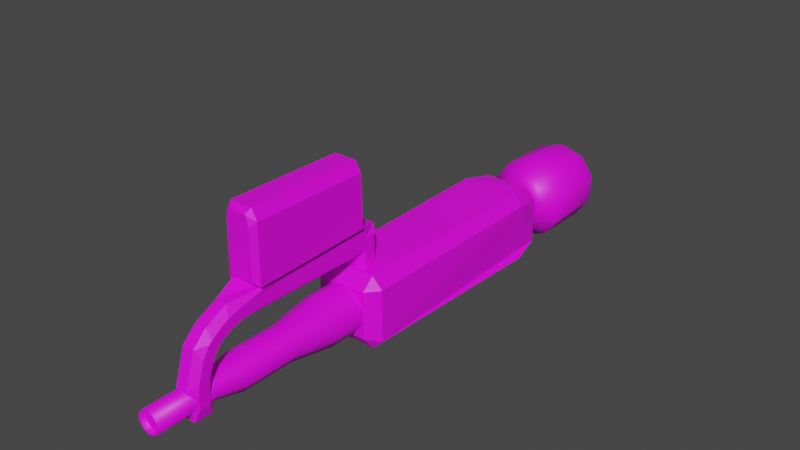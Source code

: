# Source: Turret.blend  (saved by Blender 2.80.75; exported with 4.5.12 LTS)
import bpy
from mathutils import Matrix  # noqa: F401  (used for matrix-valued properties, if any)

bpy.ops.wm.read_factory_settings(use_empty=True)
scene = bpy.context.scene
scene.name = 'Scene'

# ---- collections
col_collection = bpy.data.collections.new('Collection'); scene.collection.children.link(col_collection)

# ---- images (referenced by path relative to the original .blend; pixels are not part of the script)
import os
ASSET_DIR = os.environ.get("B2B_ASSET_DIR", "")  # directory of the original .blend (textures are referenced by path, not embedded)
HERE = os.path.dirname(os.path.abspath(__file__))  # packed textures are extracted next to this script under _unpacked/

def load_image(name, relpath, width, height, colorspace="sRGB"):
    """Load a texture the original file referenced (path relative to the .blend, or extracted next to this script)."""
    p = next((c for c in (os.path.join(HERE, relpath), os.path.join(ASSET_DIR, relpath)) if relpath and os.path.exists(c)), "")
    if p:
        img = bpy.data.images.load(p, check_existing=True)
        img.name = name
    else:  # same state as the original file: an image datablock whose file is absent (Cycles renders it pink)
        img = bpy.data.images.new(name, width, height)
        img.source = "FILE"
        img.filepath = "//" + (relpath or name)
    img.colorspace_settings.name = colorspace
    return img
img_turrettexture = load_image('TurretTexture', 'TurretTexture.png', 1024, 1024, 'sRGB')

# ---- materials (node trees are filled in below, after node groups)
mat_turretmat = bpy.data.materials.new('TurretMat')
mat_turretmat.use_transparent_shadow = False

# ---- material node trees
mat_turretmat.use_nodes = True; mat_turretmat.node_tree.nodes.clear()
_N = mat_turretmat.node_tree.nodes; _L = mat_turretmat.node_tree.links
n0 = _N.new('ShaderNodeOutputMaterial'); n0.name = 'Material Output'; n0.location = (300, 300)
n1 = _N.new('ShaderNodeBsdfPrincipled'); n1.name = 'Principled BSDF'; n1.location = (10, 300)
n1.distribution = 'GGX'
n1.subsurface_method = 'BURLEY'
n1.inputs[3].default_value = 1.45
n1.inputs[27].default_value = (0.0, 0.0, 0.0, 1.0)
n1.inputs[28].default_value = 1.0
n2 = _N.new('ShaderNodeTexImage'); n2.name = 'Image Texture'; n2.location = (-280, 280)
n2.image = img_turrettexture
n2.interpolation = 'Closest'
_L.new(n1.outputs[0], n0.inputs[0])
_L.new(n2.outputs[0], n1.inputs[0])
n0.is_active_output = True

# ---- world
world_world = bpy.data.worlds.new('World'); scene.world = world_world
world_world.use_nodes = True; world_world.node_tree.nodes.clear()
_N = world_world.node_tree.nodes; _L = world_world.node_tree.links
n0 = _N.new('ShaderNodeOutputWorld'); n0.name = 'World Output'; n0.location = (300, 300)
n1 = _N.new('ShaderNodeBackground'); n1.name = 'Background'; n1.location = (10, 300)
n1.inputs[0].default_value = (0.05088, 0.05088, 0.05088, 1.0)
_L.new(n1.outputs[0], n0.inputs[0])
n0.is_active_output = True
world_world.color = (0.05088, 0.05088, 0.05088)
world_world.use_sun_shadow = False
world_world.sun_shadow_jitter_overblur = 0.0

# ---- meshes
me_cylinder_001 = bpy.data.meshes.new('Cylinder.001')
me_cylinder_001.from_pydata([(0.0, 1.0, -3.222), (0.0, 1.0, 9.046), (0.5878, 0.809, -3.222), (0.5878, 0.809, 9.046), (0.9511, 0.309, -3.222), (0.9511, 0.309, 9.046), (0.9511, -0.309, -3.222), (0.9511, -0.309, 9.046), (0.5878, -0.809, -3.222), (0.5878, -0.809, 9.046), (-8.742e-08, -1.0, -3.222), (-8.742e-08, -1.0, 9.046), (-0.5878, -0.809, -3.222), (-0.5878, -0.809, 9.046), (-0.9511, -0.309, -3.222), (-0.9511, -0.309, 9.046), (-0.9511, 0.309, -3.222), (-0.9511, 0.309, 9.046), (-0.5878, 0.809, -3.222), (-0.5878, 0.809, 9.046), (0.4179, 0.5752, 10.91), (1.21e-06, 0.711, 10.91), (0.6762, 0.2197, 10.91), (0.6762, -0.2197, 10.91), (0.4179, -0.5752, 10.91), (1.148e-06, -0.711, 10.91), (-0.4179, -0.5752, 10.91), (-0.6762, -0.2197, 10.91), (-0.6762, 0.2197, 10.91), (-0.4179, 0.5752, 10.91), (0.4179, 0.5752, 13.1), (1.21e-06, 0.711, 13.1), (0.6762, 0.2197, 13.1), (0.6762, -0.2197, 13.1), (0.4179, -0.5752, 13.1), (1.148e-06, -0.711, 13.1), (-0.4179, -0.5752, 13.1), (-0.6762, -0.2197, 13.1), (-0.6762, 0.2197, 13.1), (-0.4179, 0.5752, 13.1), (0.2773, 0.3817, 14.19), (1.56e-06, 0.4719, 14.19), (0.4488, 0.1458, 14.19), (0.4488, -0.1458, 14.19), (0.2773, -0.3817, 14.19), (1.519e-06, -0.4719, 14.19), (-0.2773, -0.3817, 14.19), (-0.4488, -0.1458, 14.19), (-0.4488, 0.1458, 14.19), (-0.2773, 0.3817, 14.19), (0.2773, 0.3817, 16.67), (1.56e-06, 0.4719, 16.67), (0.4488, 0.1458, 16.67), (0.4488, -0.1458, 16.67), (0.2773, -0.3817, 16.67), (1.519e-06, -0.4719, 16.67), (-0.2773, -0.3817, 16.67), (-0.4488, -0.1458, 16.67), (-0.4488, 0.1458, 16.67), (-0.2773, 0.3817, 16.67), (-3.931e-09, 1.163, -3.633), (0.6836, 0.9409, -3.633), (1.106, 0.3594, -3.633), (1.106, -0.3594, -3.633), (0.6836, -0.9409, -3.633), (-1.056e-07, -1.163, -3.633), (-0.6836, -0.9409, -3.633), (-1.106, -0.3594, -3.633), (-1.106, 0.3594, -3.633), (-0.6836, 0.9409, -3.633), (2.94e-08, 1.704, -4.015), (1.002, 1.379, -4.015), (1.621, 0.5266, -4.015), (1.621, -0.5266, -4.015), (1.002, -1.379, -4.015), (-1.196e-07, -1.704, -4.015), (-1.002, -1.379, -4.015), (-1.621, -0.5266, -4.015), (-1.621, 0.5266, -4.015), (-1.002, 1.379, -4.015), (1.752e-07, 1.704, -6.624), (1.002, 1.379, -6.624), (1.621, 0.5266, -6.624), (1.621, -0.5266, -6.624), (1.002, -1.379, -6.624), (2.618e-08, -1.704, -6.624), (-1.002, -1.379, -6.624), (-1.621, -0.5266, -6.624), (-1.621, 0.5266, -6.624), (-1.002, 1.379, -6.624), (1.9e-07, 1.462, -7.082), (0.8591, 1.182, -7.082), (1.39, 0.4517, -7.082), (1.39, -0.4517, -7.082), (0.8591, -1.182, -7.082), (6.224e-08, -1.462, -7.082), (-0.8591, -1.182, -7.082), (-1.39, -0.4517, -7.082), (-1.39, 0.4517, -7.082), (-0.8591, 1.182, -7.082), (8.637e-08, 1.097, -7.537), (0.6446, 0.8873, -7.537), (1.043, 0.3389, -7.537), (1.043, -0.3389, -7.537), (0.6446, -0.8873, -7.537), (-9.504e-09, -1.097, -7.537), (-0.6446, -0.8873, -7.537), (-1.043, -0.3389, -7.537), (-1.043, 0.3389, -7.537), (-0.6446, 0.8873, -7.537), (0.2496, 0.3435, 16.67), (1.559e-06, 0.4246, 16.67), (0.4038, 0.1312, 16.67), (0.4038, -0.1312, 16.67), (0.2496, -0.3435, 16.67), (1.522e-06, -0.4246, 16.67), (-0.2496, -0.3435, 16.67), (-0.4038, -0.1312, 16.67), (-0.4038, 0.1312, 16.67), (-0.2496, 0.3435, 16.67), (0.2496, 0.3435, 16.46), (1.748e-06, 0.4246, 16.46), (0.4038, 0.1312, 16.46), (0.4038, -0.1312, 16.46), (0.2496, -0.3435, 16.46), (1.711e-06, -0.4246, 16.46), (-0.2496, -0.3435, 16.46), (-0.4038, -0.1312, 16.46), (-0.4038, 0.1312, 16.46), (-0.2496, 0.3435, 16.46), (0.215, 0.296, 16.46), (1.748e-06, 0.3658, 16.46), (0.3479, 0.113, 16.46), (0.3479, -0.113, 16.46), (0.215, -0.296, 16.46), (1.716e-06, -0.3658, 16.46), (-0.215, -0.296, 16.46), (-0.3479, -0.113, 16.46), (-0.3479, 0.113, 16.46), (-0.215, 0.296, 16.46), (-1.188, -1.619, -1.188), (-1.619, -1.188, -1.188), (-1.188, 1.619, -1.188), (-1.619, 1.188, -1.188), (1.619, -1.188, -1.188), (1.188, -1.619, -1.188), (1.188, 1.619, -1.188), (1.619, 1.188, -1.188), (-1.389, 0.9441, -2.475), (-0.9441, 1.389, -2.475), (-0.8467, 0.8467, -2.891), (-1.389, -0.9441, -2.475), (-0.8467, -0.8467, -2.891), (-0.9441, -1.389, -2.475), (0.9441, -1.389, -2.475), (0.8467, -0.8467, -2.891), (1.389, -0.9441, -2.475), (0.9441, 1.389, -2.475), (1.389, 0.9441, -2.475), (0.8467, 0.8467, -2.891), (-1.514, -1.07, 7.365), (-1.07, -1.514, 7.365), (-1.514, 1.07, 7.365), (-1.07, 1.514, 7.365), (1.514, 1.07, 7.365), (1.07, 1.514, 7.365), (1.514, -1.07, 7.365), (1.07, -1.514, 7.365), (-1.514, -1.07, 7.365), (-1.07, -1.514, 7.365), (-0.9773, -0.9773, 7.783), (-1.514, 1.07, 7.365), (-0.9773, 0.9773, 7.783), (-1.07, 1.514, 7.365), (1.514, 1.07, 7.365), (1.07, 1.514, 7.365), (0.9773, 0.9773, 7.783), (1.514, -1.07, 7.365), (0.9773, -0.9773, 7.783), (1.07, -1.514, 7.365), (-0.3451, -0.7368, 14.57), (-0.3451, -0.7368, 15.04), (0.3451, -0.7368, 14.57), (0.3451, -0.7368, 15.04), (-0.3696, -0.6796, 15.19), (-0.4945, -0.2363, 15.04), (-0.2363, 0.4945, 15.3), (-0.4945, 0.7526, 14.95), (-0.4945, 0.2363, 15.04), (-0.4945, -0.2363, 14.57), (-0.3696, -0.6796, 14.43), (-0.4945, 0.7526, 14.5), (-0.2363, 0.4945, 14.31), (-0.4945, 0.2363, 14.57), (0.4945, -0.2363, 15.04), (0.3696, -0.6796, 15.19), (0.4945, 0.7526, 14.95), (0.2363, 0.4945, 15.3), (0.4945, 0.2363, 15.04), (0.4945, -0.2363, 14.57), (0.3696, -0.6796, 14.43), (0.4945, 0.2363, 14.57), (0.2363, 0.4945, 14.31), (0.4945, 0.7526, 14.5), (-0.4945, 1.925, 14.43), (-0.4945, 1.492, 14.72), (-0.2363, 1.853, 14.88), (-0.4945, 1.729, 14.01), (-0.2363, 1.43, 13.98), (-0.4945, 1.296, 14.31), (0.4945, 1.729, 14.01), (0.4945, 1.296, 14.31), (0.2363, 1.43, 13.98), (0.4945, 1.925, 14.43), (0.2363, 1.853, 14.88), (0.4945, 1.492, 14.72), (-0.4945, 2.344, 13.85), (-0.4945, 2.053, 14.29), (-0.2363, 2.408, 14.3), (-0.4945, 2.034, 13.52), (-0.2363, 1.732, 13.57), (-0.4945, 1.756, 13.98), (0.4945, 2.034, 13.52), (0.4945, 1.756, 13.98), (0.2363, 1.732, 13.57), (0.4945, 2.344, 13.85), (0.2363, 2.408, 14.3), (0.4945, 2.053, 14.29), (-0.4945, 2.641, 13.08), (-0.4945, 2.481, 13.58), (-0.2363, 2.858, 13.4), (-0.4945, 2.192, 12.97), (-0.2363, 1.898, 13.17), (-0.4945, 2.052, 13.47), (0.4945, 2.192, 12.97), (0.4945, 2.052, 13.47), (0.2363, 1.898, 13.17), (0.4945, 2.641, 13.08), (0.2363, 2.858, 13.4), (0.4945, 2.481, 13.58), (-0.4945, 2.724, 12.25), (-0.4945, 2.684, 12.78), (-0.4734, 3.12, 12.49), (-0.4945, 2.254, 12.29), (-0.2363, 1.997, 12.57), (-0.4945, 2.219, 12.81), (0.4945, 2.254, 12.29), (0.4945, 2.219, 12.81), (0.2363, 1.997, 12.57), (0.4945, 2.724, 12.25), (0.5445, 3.012, 11.49), (0.4945, 2.684, 12.78), (-0.4945, 2.705, 7.032), (-0.4945, 2.706, 7.548), (-0.4774, 3.22, 7.29), (-0.4945, 2.233, 7.03), (-0.4945, 1.716, 7.029), (-0.2363, 1.974, 7.288), (-0.4945, 2.233, 7.547), (0.4945, 2.233, 7.03), (0.4945, 2.233, 7.547), (0.2363, 1.974, 7.288), (0.4945, 1.716, 7.029), (0.4945, 2.705, 7.032), (0.4774, 3.22, 7.29), (0.4945, 2.706, 7.548), (-0.4945, 2.707, 6.582), (-0.2363, 2.965, 6.325), (-0.4945, 2.234, 6.581), (-0.2363, 1.976, 6.322), (-0.4945, 1.718, 6.58), (0.4945, 2.234, 6.581), (0.4945, 1.718, 6.58), (0.2363, 1.976, 6.322), (0.4945, 2.707, 6.582), (0.2363, 2.965, 6.325), (-0.4945, 1.282, 7.028), (-0.2363, 1.023, 7.286), (0.4945, 1.282, 7.028), (0.2363, 1.023, 7.286), (-0.4945, 1.283, 6.579), (-0.2363, 1.025, 6.32), (0.4945, 1.283, 6.579), (0.2363, 1.025, 6.32), (0.6976, 3.12, 12.3), (0.5005, 3.313, 12.49), (-0.5005, 3.313, 12.49), (-0.6969, 3.104, 12.38), (0.5005, 3.293, 7.29), (0.6976, 3.293, 7.388), (-0.6445, 3.111, 7.387), (-0.5005, 3.293, 7.29), (0.365, 5.654, 12.48), (0.5005, 5.26, 12.48), (0.6976, 5.456, 12.29), (-0.365, 5.654, 12.48), (-0.6976, 5.456, 12.29), (-0.5005, 5.26, 12.48), (0.365, 5.634, 7.281), (0.6976, 5.438, 7.478), (0.5005, 5.24, 7.282), (-0.365, 5.634, 7.281), (-0.5005, 5.24, 7.282), (-0.6976, 5.438, 7.478), (0.3481, 5.685, 12.48), (0.4649, 5.881, 12.28), (-0.3481, 5.685, 12.48), (-0.4649, 5.881, 12.28), (0.3481, 5.665, 7.281), (0.4649, 5.863, 7.477), (-0.3481, 5.665, 7.281), (-0.4649, 5.863, 7.477)], [], [(0, 1, 3, 2), (2, 3, 5, 4), (4, 5, 7, 6), (6, 7, 9, 8), (8, 9, 11, 10), (10, 11, 13, 12), (12, 13, 15, 14), (14, 15, 17, 16), (7, 5, 22, 23), (16, 17, 19, 18), (18, 19, 1, 0), (2, 4, 62, 61), (23, 22, 32, 33), (5, 3, 20, 22), (1, 19, 29, 21), (19, 17, 28, 29), (17, 15, 27, 28), (15, 13, 26, 27), (13, 11, 25, 26), (11, 9, 24, 25), (9, 7, 23, 24), (3, 1, 21, 20), (31, 39, 49, 41), (21, 29, 39, 31), (27, 26, 36, 37), (24, 23, 33, 34), (20, 21, 31, 30), (28, 27, 37, 38), (25, 24, 34, 35), (22, 20, 30, 32), (29, 28, 38, 39), (26, 25, 35, 36), (47, 46, 56, 57), (37, 36, 46, 47), (34, 33, 43, 44), (30, 31, 41, 40), (38, 37, 47, 48), (35, 34, 44, 45), (32, 30, 40, 42), (39, 38, 48, 49), (36, 35, 45, 46), (33, 32, 42, 43), (54, 53, 113, 114), (44, 43, 53, 54), (40, 41, 51, 50), (48, 47, 57, 58), (45, 44, 54, 55), (42, 40, 50, 52), (49, 48, 58, 59), (46, 45, 55, 56), (43, 42, 52, 53), (41, 49, 59, 51), (63, 64, 74, 73), (18, 0, 60, 69), (16, 18, 69, 68), (14, 16, 68, 67), (12, 14, 67, 66), (10, 12, 66, 65), (8, 10, 65, 64), (6, 8, 64, 63), (0, 2, 61, 60), (4, 6, 63, 62), (70, 71, 81, 80), (60, 61, 71, 70), (67, 68, 78, 77), (64, 65, 75, 74), (61, 62, 72, 71), (68, 69, 79, 78), (65, 66, 76, 75), (62, 63, 73, 72), (69, 60, 70, 79), (66, 67, 77, 76), (87, 88, 98, 97), (77, 78, 88, 87), (74, 75, 85, 84), (71, 72, 82, 81), (78, 79, 89, 88), (75, 76, 86, 85), (72, 73, 83, 82), (79, 70, 80, 89), (76, 77, 87, 86), (73, 74, 84, 83), (94, 95, 105, 104), (84, 85, 95, 94), (81, 82, 92, 91), (88, 89, 99, 98), (85, 86, 96, 95), (82, 83, 93, 92), (89, 80, 90, 99), (86, 87, 97, 96), (83, 84, 94, 93), (80, 81, 91, 90), (100, 101, 102, 103, 104, 105, 106, 107, 108, 109), (91, 92, 102, 101), (98, 99, 109, 108), (95, 96, 106, 105), (92, 93, 103, 102), (99, 90, 100, 109), (96, 97, 107, 106), (93, 94, 104, 103), (90, 91, 101, 100), (97, 98, 108, 107), (116, 115, 125, 126), (50, 51, 111, 110), (58, 57, 117, 118), (55, 54, 114, 115), (52, 50, 110, 112), (59, 58, 118, 119), (56, 55, 115, 116), (53, 52, 112, 113), (51, 59, 119, 111), (57, 56, 116, 117), (126, 125, 135, 136), (113, 112, 122, 123), (111, 119, 129, 121), (117, 116, 126, 127), (114, 113, 123, 124), (110, 111, 121, 120), (118, 117, 127, 128), (115, 114, 124, 125), (112, 110, 120, 122), (119, 118, 128, 129), (130, 131, 139, 138, 137, 136, 135, 134, 133, 132), (123, 122, 132, 133), (121, 129, 139, 131), (127, 126, 136, 137), (124, 123, 133, 134), (120, 121, 131, 130), (128, 127, 137, 138), (125, 124, 134, 135), (122, 120, 130, 132), (129, 128, 138, 139), (152, 150, 159, 155), (164, 165, 175, 174, 177, 179, 169, 161, 167, 166), (141, 151, 153, 140), (165, 163, 173, 175), (178, 176, 172, 170), (145, 154, 156, 144), (157, 146, 147, 158), (148, 143, 142, 149), (140, 161, 160, 141), (148, 149, 150), (151, 152, 153), (154, 155, 156), (157, 158, 159), (146, 165, 164, 147), (167, 145, 144, 166), (163, 142, 143, 162), (141, 160, 162, 143, 148, 151), (168, 169, 170), (171, 172, 173), (174, 175, 176), (177, 178, 179), (150, 152, 151, 148), (154, 153, 152, 155), (149, 157, 159, 150), (158, 156, 155, 159), (146, 157, 149, 142, 163, 165), (144, 156, 158, 147, 164, 166), (140, 153, 154, 145, 167, 161), (170, 172, 171, 168), (176, 178, 177, 174), (169, 179, 178, 170), (175, 173, 172, 176), (173, 163, 162, 160, 168, 171), (168, 160, 161, 169), (195, 197, 186, 184), (190, 200, 182, 180), (196, 203, 211, 215), (195, 184, 181, 183), (199, 201, 198, 194), (200, 195, 183, 182), (219, 216, 229, 233), (207, 204, 217, 221), (186, 197, 214, 206), (190, 192, 202, 200), (224, 220, 232, 236), (206, 214, 226, 218), (212, 208, 220, 224), (213, 210, 223, 227), (243, 240, 253, 258), (225, 222, 235, 239), (231, 228, 241, 245), (218, 226, 238, 230), (242, 250, 284, 287), (230, 238, 250, 242), (236, 232, 244, 248), (237, 234, 247, 251), (261, 257, 277, 279), (288, 291, 302, 300), (255, 252, 266, 268), (249, 246, 260, 265), (269, 273, 283, 281), (263, 259, 271, 274), (272, 262, 278, 282), (295, 292, 304, 306), (256, 270, 280, 276), (273, 269, 267, 275), (279, 277, 281, 283), (254, 242, 287, 290), (254, 264, 275, 267), (248, 244, 257, 261), (284, 289, 299, 294), (303, 296, 307, 311), (264, 254, 290, 289), (290, 287, 296, 303), (250, 264, 289, 284), (294, 299, 309, 305), (298, 301, 310, 308), (307, 305, 309, 311), (180, 182, 183, 181), (191, 187, 205, 209), (202, 192, 208, 212), (185, 188, 193, 189), (186, 187, 188), (191, 192, 193), (196, 197, 198), (201, 202, 203), (204, 205, 206), (207, 208, 209), (210, 211, 212), (213, 214, 215), (216, 217, 218), (219, 220, 221), (222, 223, 224), (225, 226, 227), (228, 229, 230), (231, 232, 233), (234, 235, 236), (237, 238, 239), (240, 241, 242), (243, 244, 245), (246, 247, 248), (249, 250, 251), (252, 253, 254), (255, 256, 257, 258), (259, 260, 261, 262), (263, 264, 265), (268, 269, 270), (271, 272, 273), (190, 184, 185, 189), (184, 186, 188, 185), (187, 191, 193, 188), (192, 190, 189, 193), (201, 199, 200, 202), (195, 200, 199, 194), (203, 196, 198, 201), (197, 195, 194, 198), (204, 207, 209, 205), (210, 213, 215, 211), (191, 209, 208, 192), (211, 203, 202, 212), (214, 197, 196, 215), (186, 206, 205, 187), (216, 219, 221, 217), (222, 225, 227, 223), (212, 224, 223, 210), (226, 214, 213, 227), (206, 218, 217, 204), (220, 208, 207, 221), (228, 231, 233, 229), (234, 237, 239, 235), (225, 239, 238, 226), (229, 216, 218, 230), (219, 233, 232, 220), (235, 222, 224, 236), (240, 243, 245, 241), (246, 249, 251, 247), (236, 248, 247, 234), (250, 238, 237, 251), (230, 242, 241, 228), (244, 232, 231, 245), (252, 255, 258, 253), (259, 263, 265, 260), (248, 261, 260, 246), (264, 250, 249, 265), (242, 254, 253, 240), (257, 244, 243, 258), (267, 269, 268, 266), (273, 275, 274, 271), (263, 274, 275, 264), (266, 252, 254, 267), (255, 268, 270, 256), (271, 259, 262, 272), (276, 280, 281, 277), (282, 278, 279, 283), (269, 281, 280, 270), (277, 257, 256, 276), (278, 262, 261, 279), (283, 273, 272, 282), (184, 190, 180, 181), (292, 293, 294), (295, 296, 297), (298, 299, 300), (301, 302, 303), (285, 286, 287, 284), (289, 290, 291, 288), (292, 295, 297, 293), (300, 302, 301, 298), (286, 297, 296, 287), (302, 291, 290, 303), (299, 289, 288, 300), (293, 285, 284, 294), (305, 307, 306, 304), (308, 310, 311, 309), (298, 308, 309, 299), (304, 292, 294, 305), (307, 296, 295, 306), (310, 301, 303, 311), (286, 285, 293, 297)])
me_cylinder_001.polygons.foreach_set('use_smooth', [1, 1, 1, 1, 1, 1, 1, 1, 1, 1, 1, 1, 1, 1, 1, 1, 1, 1, 1, 1, 1, 1, 1, 1, 1, 1, 1, 1, 1, 1, 1, 1, 1, 1, 1, 1, 1, 1, 1, 1, 1, 1, 1, 1, 1, 1, 1, 1, 1, 1, 1, 1, 1, 1, 1, 1, 1, 1, 1, 1, 1, 1, 1, 1, 1, 1, 1, 1, 1, 1, 1, 1, 1, 1, 1, 1, 1, 1, 1, 1, 1, 1, 1, 1, 1, 1, 1, 1, 1, 1, 1, 1, 1, 1, 1, 1, 1, 1, 1, 1, 1, 1, 1, 1, 1, 1, 1, 1, 1, 1, 1, 1, 1, 1, 1, 1, 1, 1, 1, 1, 1, 1, 1, 1, 1, 1, 1, 1, 1, 1, 1, 1, 0, 0, 0, 0, 0, 0, 0, 0, 0, 0, 0, 0, 0, 0, 0, 0, 0, 0, 0, 0, 0, 0, 0, 0, 0, 0, 0, 0, 0, 0, 0, 0, 0, 0, 0, 0, 0, 0, 0, 0, 0, 0, 0, 0, 0, 0, 0, 0, 0, 0, 0, 0, 0, 0, 0, 0, 0, 0, 0, 0, 0, 0, 0, 0, 0, 0, 0, 0, 0, 0, 0, 0, 0, 0, 0, 0, 0, 0, 0, 0, 0, 0, 0, 0, 0, 0, 0, 0, 0, 0, 0, 0, 0, 0, 0, 0, 0, 0, 0, 0, 0, 0, 0, 0, 0, 0, 0, 0, 0, 0, 0, 0, 0, 0, 0, 0, 0, 0, 0, 0, 0, 0, 0, 0, 0, 0, 0, 0, 0, 0, 0, 0, 0, 0, 0, 0, 0, 0, 0, 0, 0, 0, 0, 0, 0, 0, 0, 0, 0, 0, 0, 0, 0, 0, 0, 0, 0, 0, 0, 0, 0, 0, 0, 0, 0, 0, 0, 0, 0, 0, 0, 0, 0, 0, 0, 0, 0, 0])
_uv = me_cylinder_001.uv_layers.new(name='UVMap')
_uv.uv.foreach_set('vector', [0.3664, 0.4304, 0.4662, 0.4304, 0.4662, 0.5302, 0.3664, 0.5302, 0.3664, 0.4304, 0.4662, 0.4304, 0.4662, 0.5302, 0.3664, 0.5302, 0.3664, 0.4304, 0.4662, 0.4304, 0.4662, 0.5302, 0.3664, 0.5302, 0.3664, 0.4304, 0.4662, 0.4304, 0.4662, 0.5302, 0.3664, 0.5302, 0.3664, 0.4304, 0.4662, 0.4304, 0.4662, 0.5302, 0.3664, 0.5302, 0.3664, 0.4304, 0.4662, 0.4304, 0.4662, 0.5302, 0.3664, 0.5302, 0.3664, 0.4304, 0.4662, 0.4304, 0.4662, 0.5302, 0.3664, 0.5302, 0.3664, 0.4304, 0.4662, 0.4304, 0.4662, 0.5302, 0.3664, 0.5302, 0.3664, 0.4304, 0.4662, 0.4304, 0.4662, 0.5302, 0.3664, 0.5302, 0.3664, 0.4304, 0.4662, 0.4304, 0.4662, 0.5302, 0.3664, 0.5302, 0.3664, 0.4304, 0.4662, 0.4304, 0.4662, 0.5302, 0.3664, 0.5302, 0.3664, 0.4304, 0.4662, 0.4304, 0.4662, 0.5302, 0.3664, 0.5302, 0.3664, 0.4304, 0.4662, 0.4304, 0.4662, 0.5302, 0.3664, 0.5302, 0.3664, 0.4304, 0.4662, 0.4304, 0.4662, 0.5302, 0.3664, 0.5302, 0.3664, 0.4304, 0.4662, 0.4304, 0.4662, 0.5302, 0.3664, 0.5302, 0.3664, 0.4304, 0.4662, 0.4304, 0.4662, 0.5302, 0.3664, 0.5302, 0.3664, 0.4304, 0.4662, 0.4304, 0.4662, 0.5302, 0.3664, 0.5302, 0.3664, 0.4304, 0.4662, 0.4304, 0.4662, 0.5302, 0.3664, 0.5302, 0.3664, 0.4304, 0.4662, 0.4304, 0.4662, 0.5302, 0.3664, 0.5302, 0.3664, 0.4304, 0.4662, 0.4304, 0.4662, 0.5302, 0.3664, 0.5302, 0.3664, 0.4304, 0.4662, 0.4304, 0.4662, 0.5302, 0.3664, 0.5302, 0.3664, 0.4304, 0.4662, 0.4304, 0.4662, 0.5302, 0.3664, 0.5302, 0.3664, 0.4304, 0.4662, 0.4304, 0.4662, 0.5302, 0.3664, 0.5302, 0.3664, 0.4304, 0.4662, 0.4304, 0.4662, 0.5302, 0.3664, 0.5302, 0.3664, 0.4304, 0.4662, 0.4304, 0.4662, 0.5302, 0.3664, 0.5302, 0.3664, 0.4304, 0.4662, 0.4304, 0.4662, 0.5302, 0.3664, 0.5302, 0.3664, 0.4304, 0.4662, 0.4304, 0.4662, 0.5302, 0.3664, 0.5302, 0.3664, 0.4304, 0.4662, 0.4304, 0.4662, 0.5302, 0.3664, 0.5302, 0.3664, 0.4304, 0.4662, 0.4304, 0.4662, 0.5302, 0.3664, 0.5302, 0.3664, 0.4304, 0.4662, 0.4304, 0.4662, 0.5302, 0.3664, 0.5302, 0.3664, 0.4304, 0.4662, 0.4304, 0.4662, 0.5302, 0.3664, 0.5302, 0.3664, 0.4304, 0.4662, 0.4304, 0.4662, 0.5302, 0.3664, 0.5302, 0.3664, 0.4304, 0.4662, 0.4304, 0.4662, 0.5302, 0.3664, 0.5302, 0.3664, 0.4304, 0.4662, 0.4304, 0.4662, 0.5302, 0.3664, 0.5302, 0.3664, 0.4304, 0.4662, 0.4304, 0.4662, 0.5302, 0.3664, 0.5302, 0.3664, 0.4304, 0.4662, 0.4304, 0.4662, 0.5302, 0.3664, 0.5302, 0.3664, 0.4304, 0.4662, 0.4304, 0.4662, 0.5302, 0.3664, 0.5302, 0.3664, 0.4304, 0.4662, 0.4304, 0.4662, 0.5302, 0.3664, 0.5302, 0.3664, 0.4304, 0.4662, 0.4304, 0.4662, 0.5302, 0.3664, 0.5302, 0.3664, 0.4304, 0.4662, 0.4304, 0.4662, 0.5302, 0.3664, 0.5302, 0.3664, 0.4304, 0.4662, 0.4304, 0.4662, 0.5302, 0.3664, 0.5302, 0.3664, 0.4304, 0.4662, 0.4304, 0.4662, 0.5302, 0.3664, 0.5302, 0.3664, 0.4304, 0.4662, 0.4304, 0.4662, 0.5302, 0.3664, 0.5302, 0.3664, 0.4304, 0.4662, 0.4304, 0.4662, 0.5302, 0.3664, 0.5302, 0.3664, 0.4304, 0.4662, 0.4304, 0.4662, 0.5302, 0.3664, 0.5302, 0.3664, 0.4304, 0.4662, 0.4304, 0.4662, 0.5302, 0.3664, 0.5302, 0.3664, 0.4304, 0.4662, 0.4304, 0.4662, 0.5302, 0.3664, 0.5302, 0.3664, 0.4304, 0.4662, 0.4304, 0.4662, 0.5302, 0.3664, 0.5302, 0.3664, 0.4304, 0.4662, 0.4304, 0.4662, 0.5302, 0.3664, 0.5302, 0.3664, 0.4304, 0.4662, 0.4304, 0.4662, 0.5302, 0.3664, 0.5302, 0.3664, 0.4304, 0.4662, 0.4304, 0.4662, 0.5302, 0.3664, 0.5302, 0.3664, 0.4304, 0.4662, 0.4304, 0.4662, 0.5302, 0.3664, 0.5302, 0.3664, 0.4304, 0.4662, 0.4304, 0.4662, 0.5302, 0.3664, 0.5302, 0.3664, 0.4304, 0.4662, 0.4304, 0.4662, 0.5302, 0.3664, 0.5302, 0.3664, 0.4304, 0.4662, 0.4304, 0.4662, 0.5302, 0.3664, 0.5302, 0.3664, 0.4304, 0.4662, 0.4304, 0.4662, 0.5302, 0.3664, 0.5302, 0.3664, 0.4304, 0.4662, 0.4304, 0.4662, 0.5302, 0.3664, 0.5302, 0.3664, 0.4304, 0.4662, 0.4304, 0.4662, 0.5302, 0.3664, 0.5302, 0.3664, 0.4304, 0.4662, 0.4304, 0.4662, 0.5302, 0.3664, 0.5302, 0.3664, 0.4304, 0.4662, 0.4304, 0.4662, 0.5302, 0.3664, 0.5302, 0.3664, 0.4304, 0.4662, 0.4304, 0.4662, 0.5302, 0.3664, 0.5302, 0.3664, 0.4304, 0.4662, 0.4304, 0.4662, 0.5302, 0.3664, 0.5302, 0.3664, 0.4304, 0.4662, 0.4304, 0.4662, 0.5302, 0.3664, 0.5302, 0.3664, 0.4304, 0.4662, 0.4304, 0.4662, 0.5302, 0.3664, 0.5302, 0.3664, 0.4304, 0.4662, 0.4304, 0.4662, 0.5302, 0.3664, 0.5302, 0.3664, 0.4304, 0.4662, 0.4304, 0.4662, 0.5302, 0.3664, 0.5302, 0.3664, 0.4304, 0.4662, 0.4304, 0.4662, 0.5302, 0.3664, 0.5302, 0.3664, 0.4304, 0.4662, 0.4304, 0.4662, 0.5302, 0.3664, 0.5302, 0.3664, 0.4304, 0.4662, 0.4304, 0.4662, 0.5302, 0.3664, 0.5302, 0.3664, 0.4304, 0.4662, 0.4304, 0.4662, 0.5302, 0.3664, 0.5302, 0.3664, 0.4304, 0.4662, 0.4304, 0.4662, 0.5302, 0.3664, 0.5302, 0.3664, 0.4304, 0.4662, 0.4304, 0.4662, 0.5302, 0.3664, 0.5302, 0.3664, 0.4304, 0.4662, 0.4304, 0.4662, 0.5302, 0.3664, 0.5302, 0.3664, 0.4304, 0.4662, 0.4304, 0.4662, 0.5302, 0.3664, 0.5302, 0.3664, 0.4304, 0.4662, 0.4304, 0.4662, 0.5302, 0.3664, 0.5302, 0.3664, 0.4304, 0.4662, 0.4304, 0.4662, 0.5302, 0.3664, 0.5302, 0.3664, 0.4304, 0.4662, 0.4304, 0.4662, 0.5302, 0.3664, 0.5302, 0.3664, 0.4304, 0.4662, 0.4304, 0.4662, 0.5302, 0.3664, 0.5302, 0.3664, 0.4304, 0.4662, 0.4304, 0.4662, 0.5302, 0.3664, 0.5302, 0.3664, 0.4304, 0.4662, 0.4304, 0.4662, 0.5302, 0.3664, 0.5302, 0.3664, 0.4304, 0.4662, 0.4304, 0.4662, 0.5302, 0.3664, 0.5302, 0.3664, 0.4304, 0.4662, 0.4304, 0.4662, 0.5302, 0.3664, 0.5302, 0.3664, 0.4304, 0.4662, 0.4304, 0.4662, 0.5302, 0.3664, 0.5302, 0.3664, 0.4304, 0.4662, 0.4304, 0.4662, 0.5302, 0.3664, 0.5302, 0.3664, 0.4304, 0.4662, 0.4304, 0.4662, 0.5302, 0.3664, 0.5302, 0.3664, 0.4304, 0.4662, 0.4304, 0.4662, 0.5302, 0.3664, 0.5302, 0.3664, 0.4304, 0.4662, 0.4304, 0.4662, 0.5302, 0.3664, 0.5302, 0.3664, 0.4304, 0.4662, 0.4304, 0.4662, 0.5302, 0.3664, 0.5302, 0.3664, 0.4304, 0.4662, 0.4304, 0.4662, 0.5302, 0.3664, 0.5302, 0.3664, 0.4304, 0.4662, 0.4304, 0.4662, 0.5302, 0.3664, 0.5302, 0.3664, 0.4304, 0.4662, 0.4304, 0.4662, 0.5302, 0.3664, 0.5302, 0.3664, 0.4304, 0.4662, 0.4304, 0.4662, 0.5302, 0.3664, 0.5302, 0.4163, 0.5302, 0.4457, 0.5207, 0.4638, 0.4957, 0.4638, 0.4649, 0.4457, 0.44, 0.4163, 0.4304, 0.387, 0.44, 0.3689, 0.4649, 0.3689, 0.4957, 0.387, 0.5207, 0.3664, 0.4304, 0.4662, 0.4304, 0.4662, 0.5302, 0.3664, 0.5302, 0.3664, 0.4304, 0.4662, 0.4304, 0.4662, 0.5302, 0.3664, 0.5302, 0.3664, 0.4304, 0.4662, 0.4304, 0.4662, 0.5302, 0.3664, 0.5302, 0.3664, 0.4304, 0.4662, 0.4304, 0.4662, 0.5302, 0.3664, 0.5302, 0.3664, 0.4304, 0.4662, 0.4304, 0.4662, 0.5302, 0.3664, 0.5302, 0.3664, 0.4304, 0.4662, 0.4304, 0.4662, 0.5302, 0.3664, 0.5302, 0.3664, 0.4304, 0.4662, 0.4304, 0.4662, 0.5302, 0.3664, 0.5302, 0.3664, 0.4304, 0.4662, 0.4304, 0.4662, 0.5302, 0.3664, 0.5302, 0.3664, 0.4304, 0.4662, 0.4304, 0.4662, 0.5302, 0.3664, 0.5302, 0.3664, 0.4304, 0.4662, 0.4304, 0.4662, 0.5302, 0.3664, 0.5302, 0.3664, 0.4304, 0.4662, 0.4304, 0.4662, 0.5302, 0.3664, 0.5302, 0.3664, 0.4304, 0.4662, 0.4304, 0.4662, 0.5302, 0.3664, 0.5302, 0.3664, 0.4304, 0.4662, 0.4304, 0.4662, 0.5302, 0.3664, 0.5302, 0.3664, 0.4304, 0.4662, 0.4304, 0.4662, 0.5302, 0.3664, 0.5302, 0.3664, 0.4304, 0.4662, 0.4304, 0.4662, 0.5302, 0.3664, 0.5302, 0.3664, 0.4304, 0.4662, 0.4304, 0.4662, 0.5302, 0.3664, 0.5302, 0.3664, 0.4304, 0.4662, 0.4304, 0.4662, 0.5302, 0.3664, 0.5302, 0.3664, 0.4304, 0.4662, 0.4304, 0.4662, 0.5302, 0.3664, 0.5302, 0.3664, 0.4304, 0.4662, 0.4304, 0.4662, 0.5302, 0.3664, 0.5302, 0.3664, 0.4304, 0.4662, 0.4304, 0.4662, 0.5302, 0.3664, 0.5302, 0.3664, 0.4304, 0.4662, 0.4304, 0.4662, 0.5302, 0.3664, 0.5302, 0.3664, 0.4304, 0.4662, 0.4304, 0.4662, 0.5302, 0.3664, 0.5302, 0.3664, 0.4304, 0.4662, 0.4304, 0.4662, 0.5302, 0.3664, 0.5302, 0.3664, 0.4304, 0.4662, 0.4304, 0.4662, 0.5302, 0.3664, 0.5302, 0.3664, 0.4304, 0.4662, 0.4304, 0.4662, 0.5302, 0.3664, 0.5302, 0.3664, 0.4304, 0.4662, 0.4304, 0.4662, 0.5302, 0.3664, 0.5302, 0.3664, 0.4304, 0.4662, 0.4304, 0.4662, 0.5302, 0.3664, 0.5302, 0.3664, 0.4304, 0.4662, 0.4304, 0.4662, 0.5302, 0.3664, 0.5302, 0.3664, 0.4304, 0.4662, 0.4304, 0.4662, 0.5302, 0.3664, 0.5302, 0.4163, 0.5302, 0.4457, 0.5207, 0.4638, 0.4957, 0.4638, 0.4649, 0.4457, 0.44, 0.4163, 0.4304, 0.387, 0.44, 0.3689, 0.4649, 0.3689, 0.4957, 0.387, 0.5207, 0.3664, 0.4304, 0.4662, 0.4304, 0.4662, 0.5302, 0.3664, 0.5302, 0.3664, 0.4304, 0.4662, 0.4304, 0.4662, 0.5302, 0.3664, 0.5302, 0.3664, 0.4304, 0.4662, 0.4304, 0.4662, 0.5302, 0.3664, 0.5302, 0.3664, 0.4304, 0.4662, 0.4304, 0.4662, 0.5302, 0.3664, 0.5302, 0.3664, 0.4304, 0.4662, 0.4304, 0.4662, 0.5302, 0.3664, 0.5302, 0.3664, 0.4304, 0.4662, 0.4304, 0.4662, 0.5302, 0.3664, 0.5302, 0.3664, 0.4304, 0.4662, 0.4304, 0.4662, 0.5302, 0.3664, 0.5302, 0.3664, 0.4304, 0.4662, 0.4304, 0.4662, 0.5302, 0.3664, 0.5302, 0.3664, 0.4304, 0.4662, 0.4304, 0.4662, 0.5302, 0.3664, 0.5302, 0.07091, 0.4869, 0.1752, 0.4869, 0.1752, 0.5912, 0.07091, 0.5912, 0.123, 0.5912, 0.1537, 0.5812, 0.1726, 0.5552, 0.1726, 0.5229, 0.1537, 0.4969, 0.123, 0.4869, 0.0924, 0.4969, 0.07346, 0.5229, 0.07346, 0.5552, 0.0924, 0.5812, 0.07091, 0.4869, 0.1752, 0.4869, 0.1752, 0.5912, 0.07091, 0.5912, 0.07091, 0.4869, 0.1752, 0.4869, 0.1752, 0.5912, 0.07091, 0.5912, 0.07091, 0.4869, 0.1752, 0.4869, 0.1752, 0.5912, 0.07091, 0.5912, 0.07091, 0.4869, 0.1752, 0.4869, 0.1752, 0.5912, 0.07091, 0.5912, 0.07091, 0.4869, 0.1752, 0.4869, 0.1752, 0.5912, 0.07091, 0.5912, 0.07091, 0.4869, 0.1752, 0.4869, 0.1752, 0.5912, 0.07091, 0.5912, 0.07091, 0.4869, 0.1752, 0.4869, 0.1752, 0.5912, 0.07091, 0.5912, 0.07091, 0.4869, 0.1752, 0.4869, 0.1752, 0.5912, 0.07091, 0.4869, 0.1752, 0.4869, 0.1752, 0.5912, 0.07091, 0.4869, 0.1752, 0.4869, 0.1752, 0.5912, 0.07091, 0.4869, 0.1752, 0.4869, 0.1752, 0.5912, 0.8116, 0.5361, 0.9159, 0.5361, 0.9159, 0.6404, 0.8116, 0.6404, 0.07091, 0.4869, 0.1752, 0.4869, 0.1752, 0.5912, 0.07091, 0.5912, 0.8116, 0.5361, 0.9159, 0.5361, 0.9159, 0.6404, 0.8116, 0.6404, 0.123, 0.5912, 0.1682, 0.5651, 0.1682, 0.513, 0.123, 0.4869, 0.07789, 0.513, 0.07789, 0.5651, 0.07091, 0.4869, 0.1752, 0.4869, 0.1752, 0.5912, 0.8116, 0.5361, 0.9159, 0.5361, 0.9159, 0.6404, 0.8116, 0.5361, 0.9159, 0.5361, 0.9159, 0.6404, 0.07091, 0.4869, 0.1752, 0.4869, 0.1752, 0.5912, 0.07091, 0.4869, 0.1752, 0.4869, 0.1752, 0.5912, 0.07091, 0.5912, 0.07091, 0.4869, 0.1752, 0.4869, 0.1752, 0.5912, 0.07091, 0.5912, 0.07091, 0.4869, 0.1752, 0.4869, 0.1752, 0.5912, 0.07091, 0.5912, 0.07091, 0.4869, 0.1752, 0.4869, 0.1752, 0.5912, 0.07091, 0.5912, 0.8637, 0.6404, 0.9089, 0.6143, 0.9089, 0.5622, 0.8637, 0.5361, 0.8186, 0.5622, 0.8186, 0.6143, 0.123, 0.5912, 0.1682, 0.5651, 0.1682, 0.513, 0.123, 0.4869, 0.07789, 0.513, 0.07789, 0.5651, 0.123, 0.5912, 0.1682, 0.5651, 0.1682, 0.513, 0.123, 0.4869, 0.07789, 0.513, 0.07789, 0.5651, 0.07091, 0.4869, 0.1752, 0.4869, 0.1752, 0.5912, 0.07091, 0.5912, 0.07091, 0.4869, 0.1752, 0.4869, 0.1752, 0.5912, 0.07091, 0.5912, 0.07091, 0.4869, 0.1752, 0.4869, 0.1752, 0.5912, 0.07091, 0.5912, 0.8116, 0.5361, 0.9159, 0.5361, 0.9159, 0.6404, 0.8116, 0.6404, 0.123, 0.5912, 0.1682, 0.5651, 0.1682, 0.513, 0.123, 0.4869, 0.07789, 0.513, 0.07789, 0.5651, 0.07091, 0.4869, 0.1752, 0.4869, 0.1752, 0.5912, 0.07091, 0.5912, 0.07091, 0.4869, 0.1752, 0.4869, 0.1752, 0.5912, 0.07091, 0.5912, 0.07091, 0.4869, 0.1752, 0.4869, 0.1752, 0.5912, 0.07091, 0.5912, 0.07091, 0.4869, 0.1752, 0.4869, 0.1752, 0.5912, 0.07091, 0.5912, 0.07091, 0.4869, 0.1752, 0.4869, 0.1752, 0.5912, 0.07091, 0.5912, 0.07091, 0.4869, 0.1752, 0.4869, 0.1752, 0.5912, 0.07091, 0.5912, 0.07091, 0.4869, 0.1752, 0.4869, 0.1752, 0.5912, 0.07091, 0.5912, 0.07091, 0.4869, 0.1752, 0.4869, 0.1752, 0.5912, 0.07091, 0.5912, 0.07091, 0.4869, 0.1752, 0.4869, 0.1752, 0.5912, 0.07091, 0.5912, 0.07091, 0.4869, 0.1752, 0.4869, 0.1752, 0.5912, 0.07091, 0.5912, 0.07091, 0.4869, 0.1752, 0.4869, 0.1752, 0.5912, 0.07091, 0.5912, 0.07091, 0.4869, 0.1752, 0.4869, 0.1752, 0.5912, 0.07091, 0.5912, 0.07091, 0.4869, 0.1752, 0.4869, 0.1752, 0.5912, 0.07091, 0.5912, 0.07091, 0.4869, 0.1752, 0.4869, 0.1752, 0.5912, 0.07091, 0.5912, 0.07091, 0.4869, 0.1752, 0.4869, 0.1752, 0.5912, 0.07091, 0.5912, 0.07091, 0.4869, 0.1752, 0.4869, 0.1752, 0.5912, 0.07091, 0.5912, 0.07091, 0.4869, 0.1752, 0.4869, 0.1752, 0.5912, 0.07091, 0.5912, 0.07091, 0.4869, 0.1752, 0.4869, 0.1752, 0.5912, 0.07091, 0.5912, 0.07091, 0.4869, 0.1752, 0.4869, 0.1752, 0.5912, 0.07091, 0.5912, 0.5704, 0.3885, 0.6747, 0.3885, 0.6747, 0.4928, 0.5704, 0.4928, 0.07091, 0.4869, 0.1752, 0.4869, 0.1752, 0.5912, 0.07091, 0.5912, 0.07091, 0.4869, 0.1752, 0.4869, 0.1752, 0.5912, 0.07091, 0.5912, 0.07091, 0.4869, 0.1752, 0.4869, 0.1752, 0.5912, 0.07091, 0.5912, 0.07091, 0.4869, 0.1752, 0.4869, 0.1752, 0.5912, 0.07091, 0.5912, 0.5704, 0.3885, 0.6747, 0.3885, 0.6747, 0.4928, 0.5704, 0.4928, 0.07091, 0.4869, 0.1752, 0.4869, 0.1752, 0.5912, 0.07091, 0.5912, 0.07091, 0.4869, 0.1752, 0.4869, 0.1752, 0.5912, 0.07091, 0.5912, 0.07091, 0.4869, 0.1752, 0.4869, 0.1752, 0.5912, 0.07091, 0.5912, 0.07091, 0.4869, 0.1752, 0.4869, 0.1752, 0.5912, 0.07091, 0.5912, 0.07091, 0.4869, 0.1752, 0.4869, 0.1752, 0.5912, 0.07091, 0.5912, 0.5704, 0.3885, 0.6747, 0.3885, 0.6747, 0.4928, 0.5704, 0.4928, 0.07091, 0.4869, 0.1752, 0.4869, 0.1752, 0.5912, 0.07091, 0.5912, 0.07091, 0.4869, 0.1752, 0.4869, 0.1752, 0.5912, 0.07091, 0.5912, 0.07091, 0.4869, 0.1752, 0.4869, 0.1752, 0.5912, 0.07091, 0.5912, 0.5704, 0.3885, 0.6747, 0.3885, 0.6747, 0.4928, 0.5704, 0.4928, 0.07091, 0.4869, 0.1752, 0.4869, 0.1752, 0.5912, 0.07091, 0.5912, 0.07091, 0.4869, 0.1752, 0.4869, 0.1752, 0.5912, 0.07091, 0.5912, 0.5704, 0.3885, 0.6747, 0.3885, 0.6747, 0.4928, 0.5704, 0.4928, 0.5704, 0.3885, 0.6747, 0.3885, 0.6747, 0.4928, 0.5704, 0.4928, 0.5704, 0.3885, 0.6747, 0.3885, 0.6747, 0.4928, 0.5704, 0.4928, 0.5704, 0.3885, 0.6747, 0.3885, 0.6747, 0.4928, 0.5704, 0.4928, 0.5704, 0.3885, 0.6747, 0.3885, 0.6747, 0.4928, 0.5704, 0.4928, 0.5704, 0.3885, 0.6747, 0.3885, 0.6747, 0.4928, 0.5704, 0.4928, 0.5704, 0.3885, 0.6747, 0.3885, 0.6747, 0.4928, 0.5704, 0.4928, 0.5704, 0.3885, 0.6747, 0.3885, 0.6747, 0.4928, 0.5704, 0.4928, 0.07091, 0.4869, 0.1752, 0.4869, 0.1752, 0.5912, 0.07091, 0.5912, 0.07091, 0.4869, 0.1752, 0.4869, 0.1752, 0.5912, 0.07091, 0.5912, 0.07091, 0.4869, 0.1752, 0.4869, 0.1752, 0.5912, 0.07091, 0.5912, 0.07091, 0.4869, 0.1752, 0.4869, 0.1752, 0.5912, 0.07091, 0.5912, 0.07091, 0.4869, 0.1752, 0.4869, 0.1752, 0.5912, 0.07091, 0.4869, 0.1752, 0.4869, 0.1752, 0.5912, 0.07091, 0.4869, 0.1752, 0.4869, 0.1752, 0.5912, 0.07091, 0.4869, 0.1752, 0.4869, 0.1752, 0.5912, 0.07091, 0.4869, 0.1752, 0.4869, 0.1752, 0.5912, 0.07091, 0.4869, 0.1752, 0.4869, 0.1752, 0.5912, 0.07091, 0.4869, 0.1752, 0.4869, 0.1752, 0.5912, 0.07091, 0.4869, 0.1752, 0.4869, 0.1752, 0.5912, 0.07091, 0.4869, 0.1752, 0.4869, 0.1752, 0.5912, 0.07091, 0.4869, 0.1752, 0.4869, 0.1752, 0.5912, 0.07091, 0.4869, 0.1752, 0.4869, 0.1752, 0.5912, 0.07091, 0.4869, 0.1752, 0.4869, 0.1752, 0.5912, 0.07091, 0.4869, 0.1752, 0.4869, 0.1752, 0.5912, 0.07091, 0.4869, 0.1752, 0.4869, 0.1752, 0.5912, 0.07091, 0.4869, 0.1752, 0.4869, 0.1752, 0.5912, 0.07091, 0.4869, 0.1752, 0.4869, 0.1752, 0.5912, 0.07091, 0.4869, 0.1752, 0.4869, 0.1752, 0.5912, 0.07091, 0.4869, 0.1752, 0.4869, 0.1752, 0.5912, 0.07091, 0.4869, 0.1752, 0.4869, 0.1752, 0.5912, 0.07091, 0.4869, 0.1752, 0.4869, 0.1752, 0.5912, 0.07091, 0.4869, 0.1752, 0.4869, 0.1752, 0.5912, 0.07091, 0.4869, 0.1752, 0.4869, 0.1752, 0.5912, 0.07091, 0.5912, 0.07091, 0.4869, 0.1752, 0.4869, 0.1752, 0.5912, 0.07091, 0.5912, 0.07091, 0.4869, 0.1752, 0.4869, 0.1752, 0.5912, 0.07091, 0.4869, 0.1752, 0.4869, 0.1752, 0.5912, 0.07091, 0.4869, 0.1752, 0.4869, 0.1752, 0.5912, 0.07091, 0.4869, 0.1752, 0.4869, 0.1752, 0.5912, 0.07091, 0.5912, 0.07091, 0.4869, 0.1752, 0.4869, 0.1752, 0.5912, 0.07091, 0.5912, 0.07091, 0.4869, 0.1752, 0.4869, 0.1752, 0.5912, 0.07091, 0.5912, 0.07091, 0.4869, 0.1752, 0.4869, 0.1752, 0.5912, 0.07091, 0.5912, 0.07091, 0.4869, 0.1752, 0.4869, 0.1752, 0.5912, 0.07091, 0.5912, 0.07091, 0.4869, 0.1752, 0.4869, 0.1752, 0.5912, 0.07091, 0.5912, 0.07091, 0.4869, 0.1752, 0.4869, 0.1752, 0.5912, 0.07091, 0.5912, 0.07091, 0.4869, 0.1752, 0.4869, 0.1752, 0.5912, 0.07091, 0.5912, 0.07091, 0.4869, 0.1752, 0.4869, 0.1752, 0.5912, 0.07091, 0.5912, 0.07091, 0.4869, 0.1752, 0.4869, 0.1752, 0.5912, 0.07091, 0.5912, 0.07091, 0.4869, 0.1752, 0.4869, 0.1752, 0.5912, 0.07091, 0.5912, 0.07091, 0.4869, 0.1752, 0.4869, 0.1752, 0.5912, 0.07091, 0.5912, 0.07091, 0.4869, 0.1752, 0.4869, 0.1752, 0.5912, 0.07091, 0.5912, 0.07091, 0.4869, 0.1752, 0.4869, 0.1752, 0.5912, 0.07091, 0.5912, 0.07091, 0.4869, 0.1752, 0.4869, 0.1752, 0.5912, 0.07091, 0.5912, 0.07091, 0.4869, 0.1752, 0.4869, 0.1752, 0.5912, 0.07091, 0.5912, 0.07091, 0.4869, 0.1752, 0.4869, 0.1752, 0.5912, 0.07091, 0.5912, 0.07091, 0.4869, 0.1752, 0.4869, 0.1752, 0.5912, 0.07091, 0.5912, 0.07091, 0.4869, 0.1752, 0.4869, 0.1752, 0.5912, 0.07091, 0.5912, 0.07091, 0.4869, 0.1752, 0.4869, 0.1752, 0.5912, 0.07091, 0.5912, 0.07091, 0.4869, 0.1752, 0.4869, 0.1752, 0.5912, 0.07091, 0.5912, 0.07091, 0.4869, 0.1752, 0.4869, 0.1752, 0.5912, 0.07091, 0.5912, 0.07091, 0.4869, 0.1752, 0.4869, 0.1752, 0.5912, 0.07091, 0.5912, 0.07091, 0.4869, 0.1752, 0.4869, 0.1752, 0.5912, 0.07091, 0.5912, 0.07091, 0.4869, 0.1752, 0.4869, 0.1752, 0.5912, 0.07091, 0.5912, 0.07091, 0.4869, 0.1752, 0.4869, 0.1752, 0.5912, 0.07091, 0.5912, 0.07091, 0.4869, 0.1752, 0.4869, 0.1752, 0.5912, 0.07091, 0.5912, 0.07091, 0.4869, 0.1752, 0.4869, 0.1752, 0.5912, 0.07091, 0.5912, 0.07091, 0.4869, 0.1752, 0.4869, 0.1752, 0.5912, 0.07091, 0.5912, 0.07091, 0.4869, 0.1752, 0.4869, 0.1752, 0.5912, 0.07091, 0.5912, 0.07091, 0.4869, 0.1752, 0.4869, 0.1752, 0.5912, 0.07091, 0.5912, 0.07091, 0.4869, 0.1752, 0.4869, 0.1752, 0.5912, 0.07091, 0.5912, 0.07091, 0.4869, 0.1752, 0.4869, 0.1752, 0.5912, 0.07091, 0.5912, 0.07091, 0.4869, 0.1752, 0.4869, 0.1752, 0.5912, 0.07091, 0.5912, 0.07091, 0.4869, 0.1752, 0.4869, 0.1752, 0.5912, 0.07091, 0.5912, 0.07091, 0.4869, 0.1752, 0.4869, 0.1752, 0.5912, 0.07091, 0.5912, 0.07091, 0.4869, 0.1752, 0.4869, 0.1752, 0.5912, 0.07091, 0.5912, 0.07091, 0.4869, 0.1752, 0.4869, 0.1752, 0.5912, 0.07091, 0.5912, 0.07091, 0.4869, 0.1752, 0.4869, 0.1752, 0.5912, 0.07091, 0.5912, 0.07091, 0.4869, 0.1752, 0.4869, 0.1752, 0.5912, 0.07091, 0.5912, 0.07091, 0.4869, 0.1752, 0.4869, 0.1752, 0.5912, 0.07091, 0.5912, 0.07091, 0.4869, 0.1752, 0.4869, 0.1752, 0.5912, 0.07091, 0.5912, 0.07091, 0.4869, 0.1752, 0.4869, 0.1752, 0.5912, 0.07091, 0.5912, 0.07091, 0.4869, 0.1752, 0.4869, 0.1752, 0.5912, 0.07091, 0.5912, 0.07091, 0.4869, 0.1752, 0.4869, 0.1752, 0.5912, 0.07091, 0.5912, 0.07091, 0.4869, 0.1752, 0.4869, 0.1752, 0.5912, 0.07091, 0.5912, 0.07091, 0.4869, 0.1752, 0.4869, 0.1752, 0.5912, 0.07091, 0.5912, 0.07091, 0.4869, 0.1752, 0.4869, 0.1752, 0.5912, 0.07091, 0.5912, 0.07091, 0.4869, 0.1752, 0.4869, 0.1752, 0.5912, 0.07091, 0.5912, 0.07091, 0.4869, 0.1752, 0.4869, 0.1752, 0.5912, 0.07091, 0.5912, 0.07091, 0.4869, 0.1752, 0.4869, 0.1752, 0.5912, 0.07091, 0.5912, 0.5704, 0.3885, 0.6747, 0.3885, 0.6747, 0.4928, 0.5704, 0.3885, 0.6747, 0.3885, 0.6747, 0.4928, 0.5704, 0.3885, 0.6747, 0.3885, 0.6747, 0.4928, 0.5704, 0.3885, 0.6747, 0.3885, 0.6747, 0.4928, 0.5704, 0.3885, 0.6747, 0.3885, 0.6747, 0.4928, 0.5704, 0.4928, 0.5704, 0.3885, 0.6747, 0.3885, 0.6747, 0.4928, 0.5704, 0.4928, 0.5704, 0.3885, 0.6747, 0.3885, 0.6747, 0.4928, 0.5704, 0.4928, 0.5704, 0.3885, 0.6747, 0.3885, 0.6747, 0.4928, 0.5704, 0.4928, 0.5704, 0.3885, 0.6747, 0.3885, 0.6747, 0.4928, 0.5704, 0.4928, 0.5704, 0.3885, 0.6747, 0.3885, 0.6747, 0.4928, 0.5704, 0.4928, 0.5704, 0.3885, 0.6747, 0.3885, 0.6747, 0.4928, 0.5704, 0.4928, 0.5704, 0.3885, 0.6747, 0.3885, 0.6747, 0.4928, 0.5704, 0.4928, 0.5704, 0.3885, 0.6747, 0.3885, 0.6747, 0.4928, 0.5704, 0.4928, 0.5704, 0.3885, 0.6747, 0.3885, 0.6747, 0.4928, 0.5704, 0.4928, 0.5704, 0.3885, 0.6747, 0.3885, 0.6747, 0.4928, 0.5704, 0.4928, 0.5704, 0.3885, 0.6747, 0.3885, 0.6747, 0.4928, 0.5704, 0.4928, 0.5704, 0.3885, 0.6747, 0.3885, 0.6747, 0.4928, 0.5704, 0.4928, 0.5704, 0.3885, 0.6747, 0.3885, 0.6747, 0.4928, 0.5704, 0.4928, 0.5704, 0.3885, 0.6747, 0.3885, 0.6747, 0.4928, 0.5704, 0.4928])
me_cylinder_001.materials.append(mat_turretmat)
me_cylinder_001.use_remesh_preserve_volume = False
me_cylinder_001.use_remesh_preserve_attributes = False
me_cylinder_001.use_mirror_vertex_groups = False
me_cylinder_001.update()

# ---- objects
ob_cylinder_001 = bpy.data.objects.new('Cylinder.001', me_cylinder_001)

# ---- transforms, parenting, visibility, modifiers, constraints
ob_cylinder_001.location = (0.0, 0.0, 0.0)
ob_cylinder_001.rotation_euler = (1.571, -0.0, 0.0)
ob_cylinder_001.scale = (0.6177, 0.6177, 0.6177)
ob_cylinder_001.lineart.crease_threshold = 0.0

# ---- collection membership
col_collection.objects.link(ob_cylinder_001)

# ---- scene / render settings (as saved in the file)
scene.frame_start = 1; scene.frame_end = 250; scene.frame_set(1)
scene.render.engine = 'BLENDER_EEVEE_NEXT'
scene.cycles.use_denoising = False
scene.cycles.samples = 128
scene.cycles.sampling_pattern = 'TABULATED_SOBOL'
scene.cycles.use_adaptive_sampling = False
scene.cycles.use_light_tree = False
scene.view_settings.view_transform = 'Filmic'
bpy.context.view_layer.update()

# ---- added for rendering (the .blend has no active camera and no usable light): camera, sun
cam_auto = bpy.data.cameras.new('AutoCamera')
cam_auto.lens = 50.0
cam_auto.sensor_width = 36.0
cam_auto.clip_end = 1000.0
ob_auto_camera = bpy.data.objects.new('AutoCamera', cam_auto)
scene.collection.objects.link(ob_auto_camera)
ob_auto_camera.location = (14.6155, -20.3585, 12.9826)
ob_auto_camera.rotation_euler = (1.09748, -7.21219e-08, 0.694738)
scene.camera = ob_auto_camera
light_auto_sun = bpy.data.lights.new('AutoSun', 'SUN')
light_auto_sun.energy = 3.0
light_auto_sun.angle = 0.0523599
ob_auto_sun = bpy.data.objects.new('AutoSun', light_auto_sun)
scene.collection.objects.link(ob_auto_sun)
ob_auto_sun.rotation_euler = (0.872665, 0.174533, 0.523599)
bpy.context.view_layer.update()
